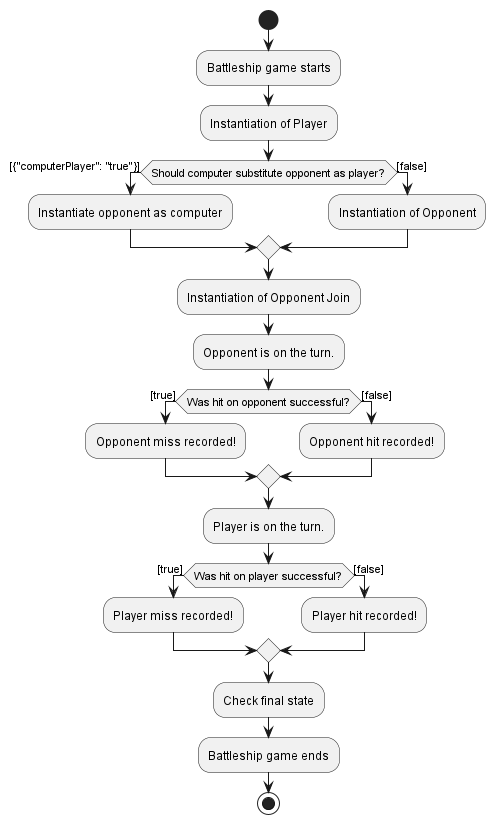

The diagram above was rendered by PlantUML. Its source (embedded in the PNG):
@startuml 
start 
:Battleship game starts;
:Instantiation of Player;
if (Should computer substitute opponent as player?) then ([{"computerPlayer": "true"}]) 
:Instantiate opponent as computer;
else ([false]) 
:Instantiation of Opponent;
endif
:Instantiation of Opponent Join;
:Opponent is on the turn.;
if (Was hit on opponent successful?) then ([true]) 
:Opponent miss recorded!;
else ([false]) 
:Opponent hit recorded!;
endif
:Player is on the turn.;
if (Was hit on player successful?) then ([true]) 
:Player miss recorded!;
else ([false]) 
:Player hit recorded!;
endif
:Check final state;
:Battleship game ends;
stop 
@enduml